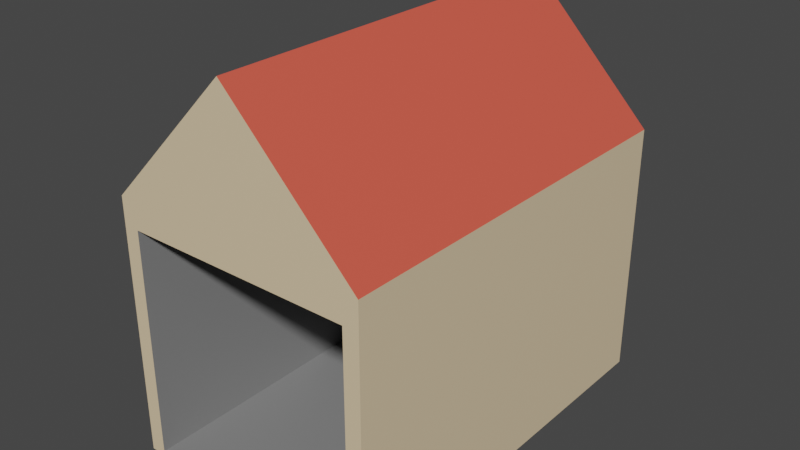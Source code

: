 # Source: Barn.blend  (saved by Blender 3.4.6; exported with 4.5.12 LTS)
import bpy
from mathutils import Matrix  # noqa: F401  (used for matrix-valued properties, if any)

bpy.ops.wm.read_factory_settings(use_empty=True)
scene = bpy.context.scene
scene.name = 'Scene'

# ---- collections
col_collection = bpy.data.collections.new('Collection'); scene.collection.children.link(col_collection)

# ---- materials (node trees are filled in below, after node groups)
mat_basecolor = bpy.data.materials.new('BaseColor')
mat_basecolor.use_transparent_shadow = False
mat_roof = bpy.data.materials.new('Roof')
mat_roof.use_transparent_shadow = False
mat_inside = bpy.data.materials.new('Inside')
mat_inside.use_transparent_shadow = False

# ---- material node trees
mat_basecolor.use_nodes = True; mat_basecolor.node_tree.nodes.clear()
_N = mat_basecolor.node_tree.nodes; _L = mat_basecolor.node_tree.links
n0 = _N.new('ShaderNodeBsdfPrincipled'); n0.name = 'Principled BSDF'; n0.location = (10, 300)
n0.distribution = 'GGX'
n0.subsurface_method = 'RANDOM_WALK_SKIN'
n0.inputs[0].default_value = (0.8007, 0.6269, 0.3996, 1.0)
n0.inputs[3].default_value = 1.45
n0.inputs[27].default_value = (0.0, 0.0, 0.0, 1.0)
n0.inputs[28].default_value = 1.0
n1 = _N.new('ShaderNodeOutputMaterial'); n1.name = 'Material Output'; n1.location = (300, 300)
_L.new(n0.outputs[0], n1.inputs[0])
n1.is_active_output = True
mat_roof.use_nodes = True; mat_roof.node_tree.nodes.clear()
_N = mat_roof.node_tree.nodes; _L = mat_roof.node_tree.links
n0 = _N.new('ShaderNodeBsdfPrincipled'); n0.name = 'Principled BSDF'; n0.location = (10, 300)
n0.distribution = 'GGX'
n0.subsurface_method = 'RANDOM_WALK_SKIN'
n0.inputs[0].default_value = (0.7613, 0.09896, 0.0635, 1.0)
n0.inputs[3].default_value = 1.45
n0.inputs[27].default_value = (0.0, 0.0, 0.0, 1.0)
n0.inputs[28].default_value = 1.0
n1 = _N.new('ShaderNodeOutputMaterial'); n1.name = 'Material Output'; n1.location = (300, 300)
_L.new(n0.outputs[0], n1.inputs[0])
n1.is_active_output = True
mat_inside.use_nodes = True; mat_inside.node_tree.nodes.clear()
_N = mat_inside.node_tree.nodes; _L = mat_inside.node_tree.links
n0 = _N.new('ShaderNodeBsdfPrincipled'); n0.name = 'Principled BSDF'; n0.location = (10, 300)
n0.distribution = 'GGX'
n0.subsurface_method = 'RANDOM_WALK_SKIN'
n0.inputs[0].default_value = (0.233, 0.233, 0.233, 1.0)
n0.inputs[3].default_value = 1.45
n0.inputs[27].default_value = (0.0, 0.0, 0.0, 1.0)
n0.inputs[28].default_value = 1.0
n1 = _N.new('ShaderNodeOutputMaterial'); n1.name = 'Material Output'; n1.location = (300, 300)
_L.new(n0.outputs[0], n1.inputs[0])
n1.is_active_output = True

# ---- world
world_world = bpy.data.worlds.new('World'); scene.world = world_world
world_world.use_nodes = True; world_world.node_tree.nodes.clear()
_N = world_world.node_tree.nodes; _L = world_world.node_tree.links
n0 = _N.new('ShaderNodeOutputWorld'); n0.name = 'World Output'; n0.location = (300, 300)
n1 = _N.new('ShaderNodeBackground'); n1.name = 'Background'; n1.location = (10, 300)
n1.inputs[0].default_value = (0.05088, 0.05088, 0.05088, 1.0)
_L.new(n1.outputs[0], n0.inputs[0])
n0.is_active_output = True
world_world.color = (0.05088, 0.05088, 0.05088)
world_world.use_sun_shadow = False
world_world.sun_shadow_jitter_overblur = 0.0

# ---- meshes
me_cube_001 = bpy.data.meshes.new('Cube.001')
me_cube_001.from_pydata([(-2.433, -3.75, 0.03191), (-2.433, -3.75, 4.898), (-2.433, 3.77, 0.03191), (-2.433, 3.77, 4.898), (2.433, -3.75, 0.03191), (2.433, -3.75, 4.898), (2.433, 3.77, 0.03191), (2.433, 3.77, 4.898), (0.0, 3.77, 0.03191), (0.0, 3.77, 7.377), (0.0, -3.75, 0.03191), (0.0, -3.75, 7.377), (0.0, -3.75, 4.898), (0.0, 3.77, 4.898), (1.151, 3.77, 6.204), (1.235, -3.75, 6.119), (-1.148, 3.77, 6.208), (-1.185, -3.75, 6.169), (-2.137, -3.75, 0.1118), (-2.137, -3.75, 4.387), (2.137, -3.75, 4.387), (2.137, -3.75, 0.1118), (0.0, -3.75, 0.1118), (0.0, -3.75, 4.387), (-2.137, 3.684, 0.1118), (-2.137, 3.684, 4.387), (2.137, 3.684, 4.387), (2.137, 3.684, 0.1118), (0.0, 3.684, 0.1118), (0.0, 3.684, 4.387), (-2.04, -3.43, 4.387), (0.0, -3.43, 4.387), (2.04, -3.43, 4.387), (-2.04, 3.664, 4.387), (0.0, 3.664, 4.387), (2.04, 3.664, 4.387), (-1.248, -3.584, 5.978), (0.0, -3.584, 5.978), (1.248, -3.584, 5.978), (-1.248, 3.694, 5.978), (0.0, 3.694, 5.978), (1.248, 3.694, 5.978)], [], [(0, 1, 3, 2), (8, 13, 7, 6), (6, 7, 5, 4), (12, 1, 19, 23), (8, 6, 4, 10), (9, 16, 17, 11), (7, 14, 15, 5), (2, 8, 10, 0), (1, 0, 18, 19), (2, 3, 13, 8), (19, 18, 24, 25), (1, 12, 11, 17), (12, 5, 15, 11), (7, 13, 9, 14), (13, 3, 16, 9), (15, 14, 9, 11), (17, 16, 3, 1), (22, 21, 27, 28), (10, 4, 21, 22), (5, 12, 23, 20), (4, 5, 20, 21), (0, 10, 22, 18), (28, 29, 25, 24), (27, 26, 29, 28), (25, 29, 34, 33), (18, 22, 28, 24), (21, 20, 26, 27), (20, 23, 31, 32), (30, 33, 39, 36), (35, 32, 38, 41), (29, 26, 35, 34), (23, 19, 30, 31), (26, 20, 32, 35), (19, 25, 33, 30), (37, 36, 39, 40), (38, 37, 40, 41), (33, 34, 40, 39), (31, 30, 36, 37), (34, 35, 41, 40), (32, 31, 37, 38)])
me_cube_001.polygons.foreach_set('material_index', [0, 0, 0, 0, 0, 1, 1, 0, 0, 0, 2, 0, 0, 0, 0, 1, 1, 2, 0, 0, 0, 0, 2, 2, 0, 2, 2, 2, 2, 2, 0, 2, 2, 2, 2, 2, 2, 2, 2, 2])
_uv = me_cube_001.uv_layers.new(name='UVMap')
_uv.uv.foreach_set('vector', [0.375, 0.0, 0.625, 0.0, 0.625, 0.25, 0.375, 0.25, 0.375, 0.375, 0.5406, 0.375, 0.625, 0.5, 0.375, 0.5, 0.375, 0.5, 0.625, 0.5, 0.625, 0.75, 0.375, 0.75, 0.5406, 0.875, 0.625, 1.0, 0.625, 1.0, 0.5406, 0.875, 0.25, 0.5, 0.375, 0.5, 0.375, 0.75, 0.25, 0.75, 0.75, 0.5, 0.809, 0.5, 0.8109, 0.75, 0.75, 0.75, 0.625, 0.5, 0.6908, 0.5, 0.6866, 0.75, 0.625, 0.75, 0.125, 0.5, 0.25, 0.5, 0.25, 0.75, 0.125, 0.75, 0.625, 0.0, 0.375, 0.0, 0.375, 0.0, 0.625, 0.0, 0.375, 0.25, 0.625, 0.25, 0.5406, 0.375, 0.375, 0.375, 0.625, 0.0, 0.375, 0.0, 0.375, 0.0, 0.625, 0.0, 0.625, 1.0, 0.5406, 0.875, 0.625, 0.875, 0.625, 0.9359, 0.5406, 0.875, 0.625, 0.75, 0.625, 0.8116, 0.625, 0.875, 0.625, 0.5, 0.5406, 0.375, 0.625, 0.375, 0.625, 0.4342, 0.5406, 0.375, 0.625, 0.25, 0.625, 0.316, 0.625, 0.375, 0.6866, 0.75, 0.6908, 0.5, 0.75, 0.5, 0.75, 0.75, 0.8109, 0.75, 0.809, 0.5, 0.875, 0.5, 0.875, 0.75, 0.25, 0.75, 0.375, 0.75, 0.375, 0.75, 0.25, 0.75, 0.25, 0.75, 0.375, 0.75, 0.375, 0.75, 0.25, 0.75, 0.625, 0.75, 0.5406, 0.875, 0.5406, 0.875, 0.625, 0.75, 0.375, 0.75, 0.625, 0.75, 0.625, 0.75, 0.375, 0.75, 0.125, 0.75, 0.25, 0.75, 0.25, 0.75, 0.125, 0.75, 0.375, 0.875, 0.5406, 0.875, 0.625, 1.0, 0.375, 1.0, 0.375, 0.75, 0.625, 0.75, 0.5406, 0.875, 0.375, 0.875, 0.625, 1.0, 0.5406, 0.875, 0.5406, 0.875, 0.625, 1.0, 0.125, 0.75, 0.25, 0.75, 0.25, 0.75, 0.125, 0.75, 0.375, 0.75, 0.625, 0.75, 0.625, 0.75, 0.375, 0.75, 0.625, 0.75, 0.5406, 0.875, 0.5406, 0.875, 0.625, 0.75, 0.625, 0.0, 0.625, 0.0, 0.625, 0.0, 0.625, 0.0, 0.625, 0.75, 0.625, 0.75, 0.625, 0.75, 0.625, 0.75, 0.5406, 0.875, 0.625, 0.75, 0.625, 0.75, 0.5406, 0.875, 0.5406, 0.875, 0.625, 1.0, 0.625, 1.0, 0.5406, 0.875, 0.625, 0.75, 0.625, 0.75, 0.625, 0.75, 0.625, 0.75, 0.625, 0.0, 0.625, 0.0, 0.625, 0.0, 0.625, 0.0, 0.5406, 0.875, 0.625, 1.0, 0.625, 1.0, 0.5406, 0.875, 0.625, 0.75, 0.5406, 0.875, 0.5406, 0.875, 0.625, 0.75, 0.625, 1.0, 0.5406, 0.875, 0.5406, 0.875, 0.625, 1.0, 0.5406, 0.875, 0.625, 1.0, 0.625, 1.0, 0.5406, 0.875, 0.5406, 0.875, 0.625, 0.75, 0.625, 0.75, 0.5406, 0.875, 0.625, 0.75, 0.5406, 0.875, 0.5406, 0.875, 0.625, 0.75])
me_cube_001.materials.append(mat_basecolor)
me_cube_001.materials.append(mat_roof)
me_cube_001.materials.append(mat_inside)
me_cube_001.update()

# ---- objects
ob_cube = bpy.data.objects.new('Cube', me_cube_001)

# ---- transforms, parenting, visibility, modifiers, constraints
ob_cube.location = (0.0, 0.0, 0.0)

# ---- collection membership
col_collection.objects.link(ob_cube)

# ---- scene / render settings (as saved in the file)
scene.frame_start = 1; scene.frame_end = 250; scene.frame_set(1)
scene.render.engine = 'BLENDER_EEVEE_NEXT'
scene.cycles.sampling_pattern = 'TABULATED_SOBOL'
scene.cycles.use_light_tree = False
scene.view_settings.view_transform = 'Filmic'
bpy.context.view_layer.update()

# ---- added for rendering (the .blend has no active camera and no usable light): camera, sun
cam_auto = bpy.data.cameras.new('AutoCamera')
cam_auto.lens = 50.0
cam_auto.sensor_width = 36.0
cam_auto.clip_end = 1000.0
ob_auto_camera = bpy.data.objects.new('AutoCamera', cam_auto)
scene.collection.objects.link(ob_auto_camera)
ob_auto_camera.location = (10.7177, -12.851, 12.2786)
ob_auto_camera.rotation_euler = (1.09748, -7.21219e-08, 0.694738)
scene.camera = ob_auto_camera
light_auto_sun = bpy.data.lights.new('AutoSun', 'SUN')
light_auto_sun.energy = 3.0
light_auto_sun.angle = 0.0523599
ob_auto_sun = bpy.data.objects.new('AutoSun', light_auto_sun)
scene.collection.objects.link(ob_auto_sun)
ob_auto_sun.rotation_euler = (0.872665, 0.174533, 0.523599)
bpy.context.view_layer.update()
